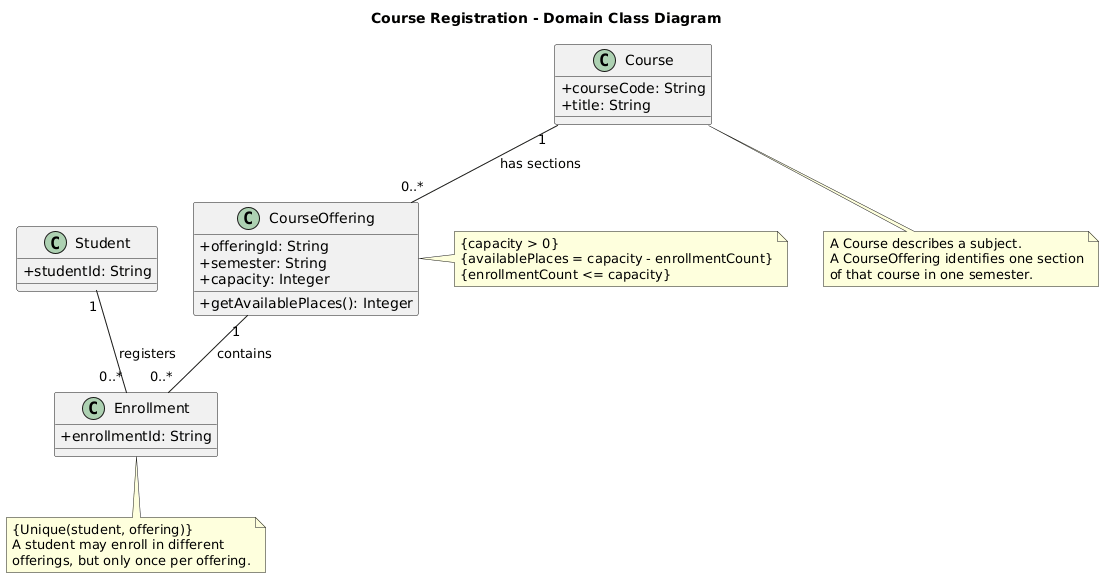

The diagram above was rendered by PlantUML. Its source (embedded in the PNG):
@startuml
title Course Registration - Domain Class Diagram
skinparam classAttributeIconSize 0

class Student {
  +studentId: String
}

class Course {
  +courseCode: String
  +title: String
}

class CourseOffering {
  +offeringId: String
  +semester: String
  +capacity: Integer
  +getAvailablePlaces(): Integer
}

class Enrollment {
  +enrollmentId: String
}

Course "1" -- "0..*" CourseOffering : has sections
Student "1" -- "0..*" Enrollment : registers
CourseOffering "1" -- "0..*" Enrollment : contains

note right of CourseOffering
{capacity > 0}
{availablePlaces = capacity - enrollmentCount}
{enrollmentCount <= capacity}
end note

note bottom of Enrollment
{Unique(student, offering)}
A student may enroll in different
offerings, but only once per offering.
end note

note bottom of Course
A Course describes a subject.
A CourseOffering identifies one section
of that course in one semester.
end note
@enduml